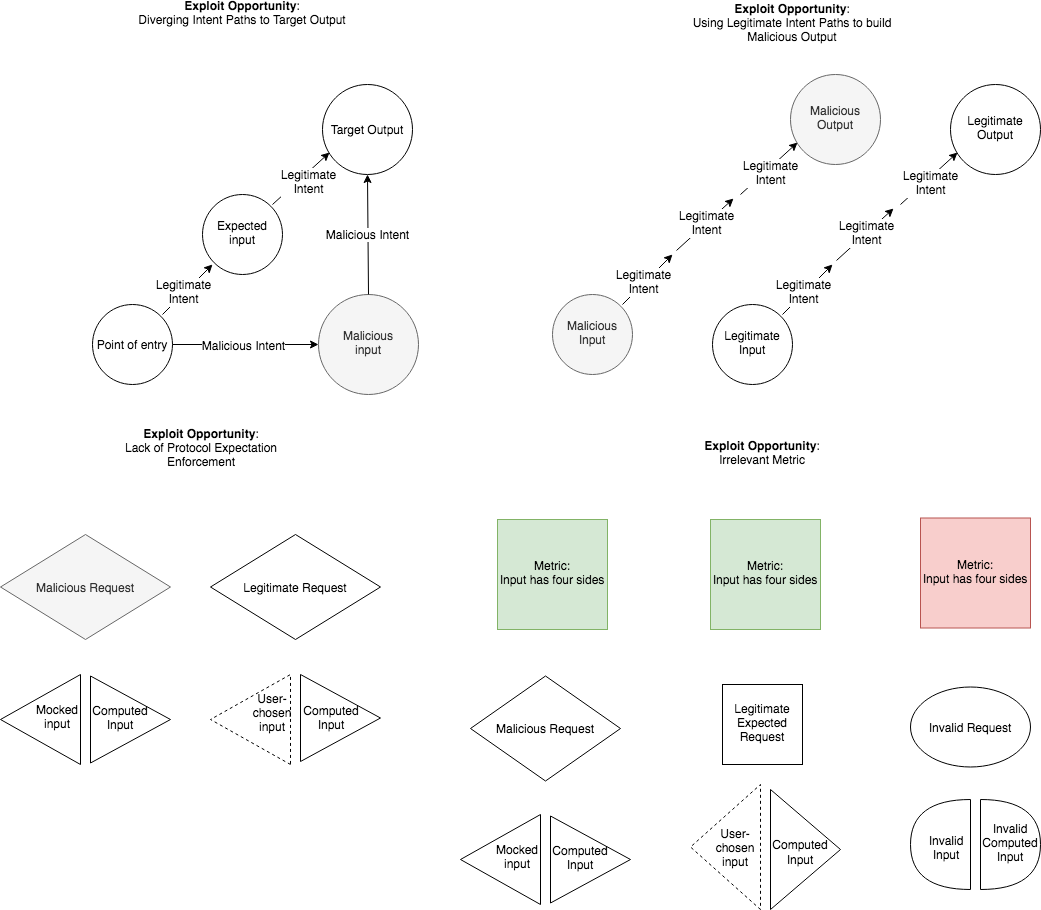

The diagram above was exported from draw.io. Its source (the exported page's mxGraphModel, read from the mxfile embedded in the PNG):
<mxGraphModel dx="-1008" dy="740" grid="1" gridSize="10" guides="1" tooltips="1" connect="1" arrows="1" fold="1" page="1" pageScale="1" pageWidth="850" pageHeight="1100" math="0" shadow="0">
  <root>
    <mxCell id="0" />
    <mxCell id="1" parent="0" />
    <mxCell id="sS9wf2024p3dWTsCO2_6-120" value="" style="endArrow=classic;html=1;" parent="1" edge="1">
      <mxGeometry width="50" height="50" relative="1" as="geometry">
        <mxPoint x="3090" y="320" as="sourcePoint" />
        <mxPoint x="3140" y="270" as="targetPoint" />
      </mxGeometry>
    </mxCell>
    <mxCell id="sS9wf2024p3dWTsCO2_6-159" value="&lt;div&gt;Legitimate&lt;/div&gt;&lt;div&gt;Intent&lt;/div&gt;" style="text;html=1;align=center;verticalAlign=middle;resizable=0;points=[];labelBackgroundColor=#ffffff;" parent="sS9wf2024p3dWTsCO2_6-120" vertex="1" connectable="0">
      <mxGeometry x="0.02" y="2" relative="1" as="geometry">
        <mxPoint x="-4.04" y="5.87" as="offset" />
      </mxGeometry>
    </mxCell>
    <mxCell id="sS9wf2024p3dWTsCO2_6-121" value="Point of entry" style="ellipse;whiteSpace=wrap;html=1;aspect=fixed;" parent="1" vertex="1">
      <mxGeometry x="3020" y="310" width="80" height="80" as="geometry" />
    </mxCell>
    <mxCell id="sS9wf2024p3dWTsCO2_6-122" value="Expected input" style="ellipse;whiteSpace=wrap;html=1;aspect=fixed;direction=south;" parent="1" vertex="1">
      <mxGeometry x="3130" y="200" width="80" height="80" as="geometry" />
    </mxCell>
    <mxCell id="sS9wf2024p3dWTsCO2_6-123" value="" style="endArrow=classic;html=1;entryX=0.078;entryY=0.756;entryDx=0;entryDy=0;entryPerimeter=0;" parent="1" target="sS9wf2024p3dWTsCO2_6-125" edge="1">
      <mxGeometry width="50" height="50" relative="1" as="geometry">
        <mxPoint x="3200" y="210" as="sourcePoint" />
        <mxPoint x="3250" y="160" as="targetPoint" />
      </mxGeometry>
    </mxCell>
    <mxCell id="sS9wf2024p3dWTsCO2_6-160" value="&lt;div&gt;Legitimate &lt;br&gt;&lt;/div&gt;&lt;div&gt;Intent&lt;br&gt;&lt;/div&gt;" style="text;html=1;align=center;verticalAlign=middle;resizable=0;points=[];labelBackgroundColor=#ffffff;" parent="sS9wf2024p3dWTsCO2_6-123" vertex="1" connectable="0">
      <mxGeometry x="0.48" y="1" relative="1" as="geometry">
        <mxPoint x="-6.06" y="17.48" as="offset" />
      </mxGeometry>
    </mxCell>
    <mxCell id="sS9wf2024p3dWTsCO2_6-124" value="&lt;div&gt;Malicious&lt;/div&gt;&lt;div&gt;input&lt;/div&gt;" style="ellipse;whiteSpace=wrap;html=1;aspect=fixed;fillColor=#f5f5f5;strokeColor=#666666;fontColor=#333333;" parent="1" vertex="1">
      <mxGeometry x="3246" y="300" width="100" height="100" as="geometry" />
    </mxCell>
    <mxCell id="sS9wf2024p3dWTsCO2_6-125" value="Target Output" style="ellipse;whiteSpace=wrap;html=1;aspect=fixed;" parent="1" vertex="1">
      <mxGeometry x="3250" y="90" width="90" height="90" as="geometry" />
    </mxCell>
    <mxCell id="sS9wf2024p3dWTsCO2_6-133" value="" style="endArrow=classic;html=1;entryX=0;entryY=0.5;entryDx=0;entryDy=0;exitX=1;exitY=0.5;exitDx=0;exitDy=0;" parent="1" source="sS9wf2024p3dWTsCO2_6-121" target="sS9wf2024p3dWTsCO2_6-124" edge="1">
      <mxGeometry width="50" height="50" relative="1" as="geometry">
        <mxPoint x="3100" y="330" as="sourcePoint" />
        <mxPoint x="3150" y="280" as="targetPoint" />
      </mxGeometry>
    </mxCell>
    <mxCell id="sS9wf2024p3dWTsCO2_6-157" value="Malicious Intent" style="text;html=1;align=center;verticalAlign=middle;resizable=0;points=[];labelBackgroundColor=#ffffff;" parent="sS9wf2024p3dWTsCO2_6-133" vertex="1" connectable="0">
      <mxGeometry x="-0.4521" y="3" relative="1" as="geometry">
        <mxPoint x="30" y="3" as="offset" />
      </mxGeometry>
    </mxCell>
    <mxCell id="sS9wf2024p3dWTsCO2_6-134" value="&lt;div&gt;&lt;b&gt;Exploit Opportunity&lt;/b&gt;:&lt;/div&gt;&lt;div&gt;Diverging Intent Paths to Target Output &lt;/div&gt;" style="text;html=1;strokeColor=none;fillColor=none;align=center;verticalAlign=middle;whiteSpace=wrap;rounded=0;" parent="1" vertex="1">
      <mxGeometry x="3060" y="10" width="220" height="20" as="geometry" />
    </mxCell>
    <mxCell id="sS9wf2024p3dWTsCO2_6-135" value="" style="triangle;whiteSpace=wrap;html=1;" parent="1" vertex="1">
      <mxGeometry x="3228" y="680" width="80" height="87" as="geometry" />
    </mxCell>
    <mxCell id="sS9wf2024p3dWTsCO2_6-136" value="Legitimate Request" style="rhombus;whiteSpace=wrap;html=1;" parent="1" vertex="1">
      <mxGeometry x="3138" y="540" width="170" height="105" as="geometry" />
    </mxCell>
    <mxCell id="sS9wf2024p3dWTsCO2_6-138" value="" style="triangle;whiteSpace=wrap;html=1;rotation=-180;dashed=1;" parent="1" vertex="1">
      <mxGeometry x="3138" y="680" width="80" height="90" as="geometry" />
    </mxCell>
    <mxCell id="sS9wf2024p3dWTsCO2_6-139" value="" style="triangle;whiteSpace=wrap;html=1;rotation=-180;" parent="1" vertex="1">
      <mxGeometry x="2928" y="680" width="80" height="90" as="geometry" />
    </mxCell>
    <mxCell id="sS9wf2024p3dWTsCO2_6-140" value="User-chosen input" style="text;html=1;strokeColor=none;fillColor=none;align=center;verticalAlign=middle;whiteSpace=wrap;rounded=0;dashed=1;" parent="1" vertex="1">
      <mxGeometry x="3180" y="710" width="40" height="20" as="geometry" />
    </mxCell>
    <mxCell id="sS9wf2024p3dWTsCO2_6-143" value="&lt;div&gt;Mocked&lt;/div&gt;&lt;div&gt;input&lt;br&gt;&lt;/div&gt;" style="text;html=1;strokeColor=none;fillColor=none;align=center;verticalAlign=middle;whiteSpace=wrap;rounded=0;dashed=1;" parent="1" vertex="1">
      <mxGeometry x="2965" y="714" width="40" height="20" as="geometry" />
    </mxCell>
    <mxCell id="sS9wf2024p3dWTsCO2_6-144" value="&lt;div&gt;Computed&lt;/div&gt;&lt;div&gt;Input&lt;br&gt;&lt;/div&gt;" style="text;html=1;strokeColor=none;fillColor=none;align=center;verticalAlign=middle;whiteSpace=wrap;rounded=0;dashed=1;" parent="1" vertex="1">
      <mxGeometry x="3239" y="715" width="40" height="20" as="geometry" />
    </mxCell>
    <mxCell id="sS9wf2024p3dWTsCO2_6-152" value="&lt;div&gt;&lt;b&gt;Exploit Opportunity&lt;/b&gt;:&lt;/div&gt;&lt;div&gt;Lack of Protocol Expectation Enforcement&lt;br&gt;&lt;/div&gt;" style="text;html=1;strokeColor=none;fillColor=none;align=center;verticalAlign=middle;whiteSpace=wrap;rounded=0;" parent="1" vertex="1">
      <mxGeometry x="3019" y="445" width="220" height="20" as="geometry" />
    </mxCell>
    <mxCell id="sS9wf2024p3dWTsCO2_6-153" value="Malicious Request" style="rhombus;whiteSpace=wrap;html=1;fillColor=#f5f5f5;strokeColor=#666666;fontColor=#333333;" parent="1" vertex="1">
      <mxGeometry x="2928" y="540" width="170" height="105" as="geometry" />
    </mxCell>
    <mxCell id="sS9wf2024p3dWTsCO2_6-154" value="" style="triangle;whiteSpace=wrap;html=1;" parent="1" vertex="1">
      <mxGeometry x="3018" y="681.5" width="80" height="87" as="geometry" />
    </mxCell>
    <mxCell id="sS9wf2024p3dWTsCO2_6-155" value="&lt;div&gt;Computed&lt;/div&gt;&lt;div&gt;Input&lt;br&gt;&lt;/div&gt;" style="text;html=1;strokeColor=none;fillColor=none;align=center;verticalAlign=middle;whiteSpace=wrap;rounded=0;dashed=1;" parent="1" vertex="1">
      <mxGeometry x="3028" y="715" width="40" height="20" as="geometry" />
    </mxCell>
    <mxCell id="sS9wf2024p3dWTsCO2_6-156" value="" style="endArrow=classic;html=1;exitX=0.5;exitY=0;exitDx=0;exitDy=0;entryX=0.5;entryY=1;entryDx=0;entryDy=0;" parent="1" source="sS9wf2024p3dWTsCO2_6-124" target="sS9wf2024p3dWTsCO2_6-125" edge="1">
      <mxGeometry width="50" height="50" relative="1" as="geometry">
        <mxPoint x="3210" y="220" as="sourcePoint" />
        <mxPoint x="3260" y="170" as="targetPoint" />
      </mxGeometry>
    </mxCell>
    <mxCell id="sS9wf2024p3dWTsCO2_6-158" value="Malicious Intent" style="text;html=1;align=center;verticalAlign=middle;resizable=0;points=[];labelBackgroundColor=#ffffff;" parent="sS9wf2024p3dWTsCO2_6-156" vertex="1" connectable="0">
      <mxGeometry x="0.0169" y="1" relative="1" as="geometry">
        <mxPoint as="offset" />
      </mxGeometry>
    </mxCell>
    <mxCell id="sS9wf2024p3dWTsCO2_6-161" value="" style="endArrow=classic;html=1;" parent="1" edge="1">
      <mxGeometry width="50" height="50" relative="1" as="geometry">
        <mxPoint x="3550" y="310" as="sourcePoint" />
        <mxPoint x="3600" y="260" as="targetPoint" />
      </mxGeometry>
    </mxCell>
    <mxCell id="sS9wf2024p3dWTsCO2_6-162" value="&lt;div&gt;Legitimate&lt;/div&gt;&lt;div&gt;Intent&lt;/div&gt;" style="text;html=1;align=center;verticalAlign=middle;resizable=0;points=[];labelBackgroundColor=#ffffff;" parent="sS9wf2024p3dWTsCO2_6-161" vertex="1" connectable="0">
      <mxGeometry x="0.02" y="2" relative="1" as="geometry">
        <mxPoint x="-4.04" y="5.87" as="offset" />
      </mxGeometry>
    </mxCell>
    <mxCell id="sS9wf2024p3dWTsCO2_6-163" value="&lt;div&gt;Malicious&lt;/div&gt;&lt;div&gt;Input&lt;br&gt;&lt;/div&gt;" style="ellipse;whiteSpace=wrap;html=1;aspect=fixed;fillColor=#f5f5f5;strokeColor=#666666;fontColor=#333333;" parent="1" vertex="1">
      <mxGeometry x="3480" y="300" width="80" height="80" as="geometry" />
    </mxCell>
    <mxCell id="sS9wf2024p3dWTsCO2_6-165" value="" style="endArrow=classic;html=1;entryX=0.078;entryY=0.756;entryDx=0;entryDy=0;entryPerimeter=0;" parent="1" target="sS9wf2024p3dWTsCO2_6-168" edge="1">
      <mxGeometry width="50" height="50" relative="1" as="geometry">
        <mxPoint x="3668" y="200" as="sourcePoint" />
        <mxPoint x="3718" y="150" as="targetPoint" />
      </mxGeometry>
    </mxCell>
    <mxCell id="sS9wf2024p3dWTsCO2_6-166" value="&lt;div&gt;Legitimate &lt;br&gt;&lt;/div&gt;&lt;div&gt;Intent&lt;br&gt;&lt;/div&gt;" style="text;html=1;align=center;verticalAlign=middle;resizable=0;points=[];labelBackgroundColor=#ffffff;" parent="sS9wf2024p3dWTsCO2_6-165" vertex="1" connectable="0">
      <mxGeometry x="0.48" y="1" relative="1" as="geometry">
        <mxPoint x="-11.46" y="19.13" as="offset" />
      </mxGeometry>
    </mxCell>
    <mxCell id="sS9wf2024p3dWTsCO2_6-168" value="&lt;div&gt;Malicious&lt;/div&gt;&lt;div&gt;Output&lt;br&gt;&lt;/div&gt;" style="ellipse;whiteSpace=wrap;html=1;aspect=fixed;fillColor=#f5f5f5;strokeColor=#666666;fontColor=#333333;" parent="1" vertex="1">
      <mxGeometry x="3718" y="80" width="90" height="90" as="geometry" />
    </mxCell>
    <mxCell id="sS9wf2024p3dWTsCO2_6-171" value="&lt;div&gt;&lt;b&gt;Exploit Opportunity&lt;/b&gt;:&lt;/div&gt;&lt;div&gt;Using Legitimate Intent Paths to build&lt;br&gt;&lt;/div&gt;&lt;div&gt;Malicious Output &lt;/div&gt;" style="text;html=1;strokeColor=none;fillColor=none;align=center;verticalAlign=middle;whiteSpace=wrap;rounded=0;" parent="1" vertex="1">
      <mxGeometry x="3610" y="20" width="220" height="20" as="geometry" />
    </mxCell>
    <mxCell id="sS9wf2024p3dWTsCO2_6-175" value="" style="endArrow=classic;html=1;entryX=0.078;entryY=0.756;entryDx=0;entryDy=0;entryPerimeter=0;" parent="1" edge="1">
      <mxGeometry width="50" height="50" relative="1" as="geometry">
        <mxPoint x="3604" y="255.98000000000002" as="sourcePoint" />
        <mxPoint x="3661.0200000000004" y="204.01999999999995" as="targetPoint" />
      </mxGeometry>
    </mxCell>
    <mxCell id="sS9wf2024p3dWTsCO2_6-176" value="&lt;div&gt;Legitimate &lt;br&gt;&lt;/div&gt;&lt;div&gt;Intent&lt;br&gt;&lt;/div&gt;" style="text;html=1;align=center;verticalAlign=middle;resizable=0;points=[];labelBackgroundColor=#ffffff;" parent="sS9wf2024p3dWTsCO2_6-175" vertex="1" connectable="0">
      <mxGeometry x="0.48" y="1" relative="1" as="geometry">
        <mxPoint x="-11.46" y="13.149999999999999" as="offset" />
      </mxGeometry>
    </mxCell>
    <mxCell id="sS9wf2024p3dWTsCO2_6-177" value="" style="endArrow=classic;html=1;" parent="1" edge="1">
      <mxGeometry width="50" height="50" relative="1" as="geometry">
        <mxPoint x="3710" y="320" as="sourcePoint" />
        <mxPoint x="3760" y="270" as="targetPoint" />
      </mxGeometry>
    </mxCell>
    <mxCell id="sS9wf2024p3dWTsCO2_6-178" value="&lt;div&gt;Legitimate&lt;/div&gt;&lt;div&gt;Intent&lt;/div&gt;" style="text;html=1;align=center;verticalAlign=middle;resizable=0;points=[];labelBackgroundColor=#ffffff;" parent="sS9wf2024p3dWTsCO2_6-177" vertex="1" connectable="0">
      <mxGeometry x="0.02" y="2" relative="1" as="geometry">
        <mxPoint x="-4.04" y="5.87" as="offset" />
      </mxGeometry>
    </mxCell>
    <mxCell id="sS9wf2024p3dWTsCO2_6-179" value="&lt;div&gt;Legitimate&lt;/div&gt;&lt;div&gt;Input&lt;br&gt;&lt;/div&gt;" style="ellipse;whiteSpace=wrap;html=1;aspect=fixed;" parent="1" vertex="1">
      <mxGeometry x="3640" y="310" width="80" height="80" as="geometry" />
    </mxCell>
    <mxCell id="sS9wf2024p3dWTsCO2_6-180" value="" style="endArrow=classic;html=1;entryX=0.078;entryY=0.756;entryDx=0;entryDy=0;entryPerimeter=0;" parent="1" target="sS9wf2024p3dWTsCO2_6-182" edge="1">
      <mxGeometry width="50" height="50" relative="1" as="geometry">
        <mxPoint x="3828" y="210" as="sourcePoint" />
        <mxPoint x="3878" y="160" as="targetPoint" />
      </mxGeometry>
    </mxCell>
    <mxCell id="sS9wf2024p3dWTsCO2_6-181" value="&lt;div&gt;Legitimate &lt;br&gt;&lt;/div&gt;&lt;div&gt;Intent&lt;br&gt;&lt;/div&gt;" style="text;html=1;align=center;verticalAlign=middle;resizable=0;points=[];labelBackgroundColor=#ffffff;" parent="sS9wf2024p3dWTsCO2_6-180" vertex="1" connectable="0">
      <mxGeometry x="0.48" y="1" relative="1" as="geometry">
        <mxPoint x="-11.46" y="19.13" as="offset" />
      </mxGeometry>
    </mxCell>
    <mxCell id="sS9wf2024p3dWTsCO2_6-182" value="Legitimate Output" style="ellipse;whiteSpace=wrap;html=1;aspect=fixed;" parent="1" vertex="1">
      <mxGeometry x="3878" y="90" width="90" height="90" as="geometry" />
    </mxCell>
    <mxCell id="sS9wf2024p3dWTsCO2_6-183" value="" style="endArrow=classic;html=1;entryX=0.078;entryY=0.756;entryDx=0;entryDy=0;entryPerimeter=0;" parent="1" edge="1">
      <mxGeometry width="50" height="50" relative="1" as="geometry">
        <mxPoint x="3764" y="265.98" as="sourcePoint" />
        <mxPoint x="3821.0200000000004" y="214.01999999999998" as="targetPoint" />
      </mxGeometry>
    </mxCell>
    <mxCell id="sS9wf2024p3dWTsCO2_6-184" value="&lt;div&gt;Legitimate &lt;br&gt;&lt;/div&gt;&lt;div&gt;Intent&lt;br&gt;&lt;/div&gt;" style="text;html=1;align=center;verticalAlign=middle;resizable=0;points=[];labelBackgroundColor=#ffffff;" parent="sS9wf2024p3dWTsCO2_6-183" vertex="1" connectable="0">
      <mxGeometry x="0.48" y="1" relative="1" as="geometry">
        <mxPoint x="-11.46" y="13.149999999999999" as="offset" />
      </mxGeometry>
    </mxCell>
    <mxCell id="sS9wf2024p3dWTsCO2_6-185" value="&lt;div&gt;&lt;b&gt;Exploit Opportunity&lt;/b&gt;:&lt;/div&gt;&lt;div&gt;Irrelevant Metric&lt;br&gt;&lt;/div&gt;" style="text;html=1;strokeColor=none;fillColor=none;align=center;verticalAlign=middle;whiteSpace=wrap;rounded=0;" parent="1" vertex="1">
      <mxGeometry x="3580" y="450" width="220" height="20" as="geometry" />
    </mxCell>
    <mxCell id="sS9wf2024p3dWTsCO2_6-186" value="" style="triangle;whiteSpace=wrap;html=1;" parent="1" vertex="1">
      <mxGeometry x="3698" y="795" width="70" height="120" as="geometry" />
    </mxCell>
    <mxCell id="sS9wf2024p3dWTsCO2_6-188" value="" style="triangle;whiteSpace=wrap;html=1;rotation=-180;dashed=1;" parent="1" vertex="1">
      <mxGeometry x="3618" y="790" width="70" height="125" as="geometry" />
    </mxCell>
    <mxCell id="sS9wf2024p3dWTsCO2_6-189" value="" style="triangle;whiteSpace=wrap;html=1;rotation=-180;" parent="1" vertex="1">
      <mxGeometry x="3388" y="820" width="80" height="90" as="geometry" />
    </mxCell>
    <mxCell id="sS9wf2024p3dWTsCO2_6-190" value="User-chosen input" style="text;html=1;strokeColor=none;fillColor=none;align=center;verticalAlign=middle;whiteSpace=wrap;rounded=0;dashed=1;" parent="1" vertex="1">
      <mxGeometry x="3643" y="845" width="40" height="20" as="geometry" />
    </mxCell>
    <mxCell id="sS9wf2024p3dWTsCO2_6-191" value="&lt;div&gt;Mocked&lt;/div&gt;&lt;div&gt;input&lt;br&gt;&lt;/div&gt;" style="text;html=1;strokeColor=none;fillColor=none;align=center;verticalAlign=middle;whiteSpace=wrap;rounded=0;dashed=1;" parent="1" vertex="1">
      <mxGeometry x="3425" y="854" width="40" height="20" as="geometry" />
    </mxCell>
    <mxCell id="sS9wf2024p3dWTsCO2_6-192" value="&amp;nbsp; &lt;br&gt;&lt;div&gt;&amp;nbsp;&amp;nbsp;&amp;nbsp; Computed&lt;/div&gt;&lt;div&gt;Input&lt;br&gt;&lt;/div&gt;" style="text;html=1;strokeColor=none;fillColor=none;align=center;verticalAlign=middle;whiteSpace=wrap;rounded=0;dashed=1;" parent="1" vertex="1">
      <mxGeometry x="3708" y="835" width="40" height="20" as="geometry" />
    </mxCell>
    <mxCell id="sS9wf2024p3dWTsCO2_6-193" value="Malicious Request" style="rhombus;whiteSpace=wrap;html=1;" parent="1" vertex="1">
      <mxGeometry x="3398" y="681.5" width="150" height="105" as="geometry" />
    </mxCell>
    <mxCell id="sS9wf2024p3dWTsCO2_6-194" value="" style="triangle;whiteSpace=wrap;html=1;" parent="1" vertex="1">
      <mxGeometry x="3478" y="821.5" width="80" height="87" as="geometry" />
    </mxCell>
    <mxCell id="sS9wf2024p3dWTsCO2_6-195" value="&lt;div&gt;Computed&lt;/div&gt;&lt;div&gt;Input&lt;br&gt;&lt;/div&gt;" style="text;html=1;strokeColor=none;fillColor=none;align=center;verticalAlign=middle;whiteSpace=wrap;rounded=0;dashed=1;" parent="1" vertex="1">
      <mxGeometry x="3488" y="855" width="40" height="20" as="geometry" />
    </mxCell>
    <mxCell id="sS9wf2024p3dWTsCO2_6-198" value="&lt;div&gt;Metric:&lt;/div&gt;&lt;div&gt;Input has four sides&lt;/div&gt;" style="whiteSpace=wrap;html=1;aspect=fixed;fillColor=#d5e8d4;strokeColor=#82b366;" parent="1" vertex="1">
      <mxGeometry x="3425" y="525" width="110" height="110" as="geometry" />
    </mxCell>
    <mxCell id="sS9wf2024p3dWTsCO2_6-199" value="&lt;div&gt;Metric:&lt;/div&gt;&lt;div&gt;Input has four sides&lt;/div&gt;" style="whiteSpace=wrap;html=1;aspect=fixed;fillColor=#d5e8d4;strokeColor=#82b366;" parent="1" vertex="1">
      <mxGeometry x="3638" y="525" width="110" height="110" as="geometry" />
    </mxCell>
    <mxCell id="sS9wf2024p3dWTsCO2_6-205" value="&lt;div&gt;Metric:&lt;/div&gt;&lt;div&gt;Input has four sides&lt;/div&gt;" style="whiteSpace=wrap;html=1;aspect=fixed;fillColor=#f8cecc;strokeColor=#b85450;" parent="1" vertex="1">
      <mxGeometry x="3848" y="523.5" width="110" height="110" as="geometry" />
    </mxCell>
    <mxCell id="sS9wf2024p3dWTsCO2_6-208" value="&lt;div&gt;Invalid&lt;/div&gt;&lt;div&gt;Computed&lt;br&gt;&lt;/div&gt;&lt;div&gt;Input&lt;br&gt;&lt;/div&gt;" style="shape=or;whiteSpace=wrap;html=1;" parent="1" vertex="1">
      <mxGeometry x="3908" y="805" width="60" height="90" as="geometry" />
    </mxCell>
    <mxCell id="sS9wf2024p3dWTsCO2_6-209" value="" style="shape=or;whiteSpace=wrap;html=1;rotation=-180;" parent="1" vertex="1">
      <mxGeometry x="3838" y="805" width="60" height="90" as="geometry" />
    </mxCell>
    <mxCell id="sS9wf2024p3dWTsCO2_6-203" value="&lt;div&gt;Invalid&lt;/div&gt;&lt;div&gt;Input&lt;br&gt;&lt;/div&gt;" style="text;html=1;strokeColor=none;fillColor=none;align=center;verticalAlign=middle;whiteSpace=wrap;rounded=0;dashed=1;" parent="1" vertex="1">
      <mxGeometry x="3854" y="845" width="40" height="20" as="geometry" />
    </mxCell>
    <mxCell id="sS9wf2024p3dWTsCO2_6-210" value="&lt;div&gt;Legitimate&lt;/div&gt;&lt;div&gt;Expected&lt;/div&gt;&lt;div&gt;Request&lt;br&gt;&lt;/div&gt;" style="whiteSpace=wrap;html=1;aspect=fixed;" parent="1" vertex="1">
      <mxGeometry x="3650" y="690" width="80" height="80" as="geometry" />
    </mxCell>
    <mxCell id="sS9wf2024p3dWTsCO2_6-212" value="Invalid Request" style="ellipse;whiteSpace=wrap;html=1;" parent="1" vertex="1">
      <mxGeometry x="3838" y="692.5" width="120" height="80" as="geometry" />
    </mxCell>
  </root>
</mxGraphModel>